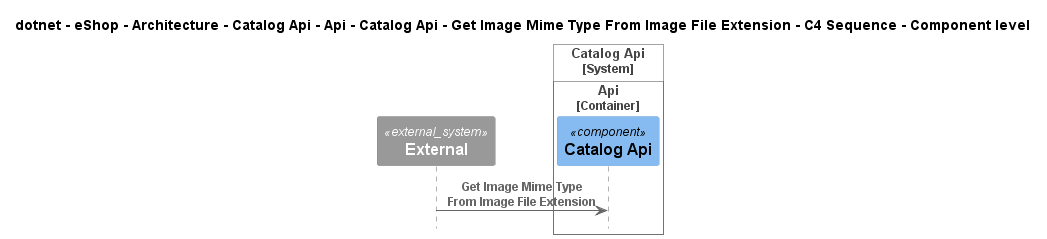

The diagram above was rendered by PlantUML. Its source (embedded in the PNG):
@startuml
!pragma layout smetana
!include ..\..\..\..\..\..\..\..\..\..\..\.c4s\C4_Sequence.puml

title dotnet - eShop - Architecture - Catalog Api - Api - Catalog Api - Get Image Mime Type From Image File Extension - C4 Sequence - Component level

System_Ext(C4InterFlow.SoftwareSystems.ExternalSystem, "External", "")

System_Boundary(dotnet.eShop.Architecture.SoftwareSystems.CatalogApi, "Catalog Api")
    
Container_Boundary(dotnet.eShop.Architecture.SoftwareSystems.CatalogApi.Containers.Api, "Api")
    Component(dotnet.eShop.Architecture.SoftwareSystems.CatalogApi.Containers.Api.Components.CatalogApi, "Catalog Api", "", "")
Boundary_End()
Boundary_End()

Rel(C4InterFlow.SoftwareSystems.ExternalSystem, dotnet.eShop.Architecture.SoftwareSystems.CatalogApi.Containers.Api.Components.CatalogApi, "Get Image Mime Type From Image File Extension")


@enduml